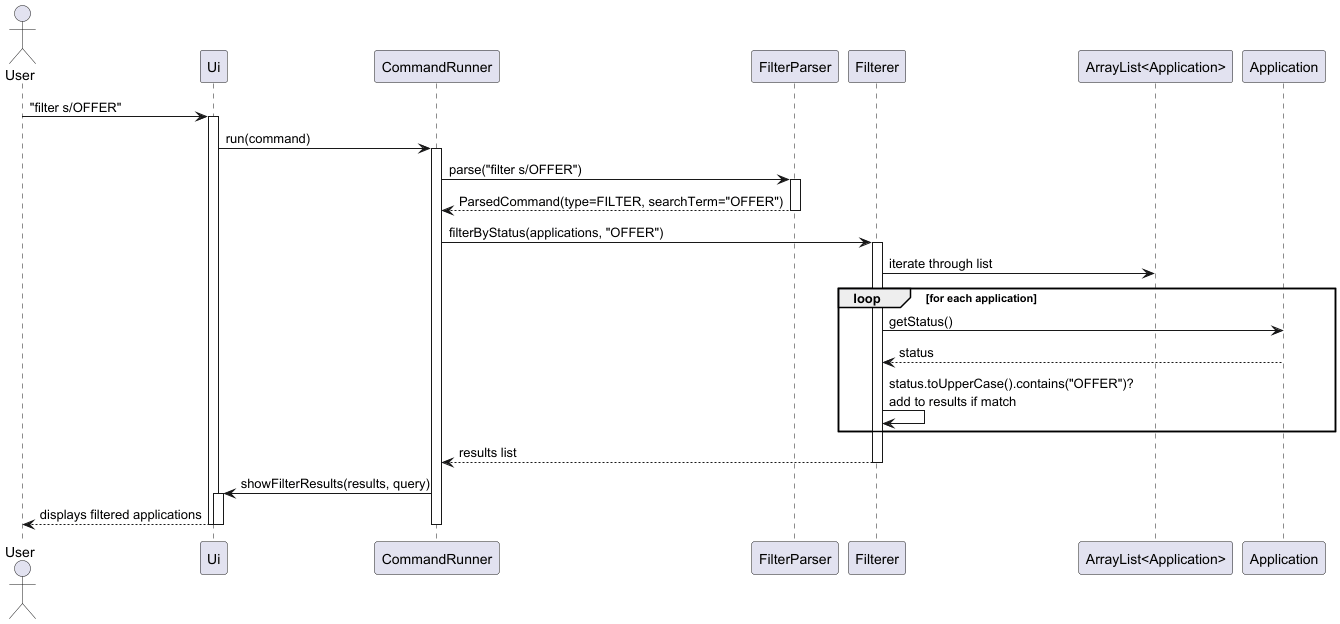

The diagram above was rendered by PlantUML. Its source (embedded in the PNG):
@startuml
actor User
participant Ui
participant CommandRunner
participant FilterParser
participant Filterer
participant "ArrayList<Application>" as AppList
participant Application

User -> Ui : "filter s/OFFER"
activate Ui
Ui -> CommandRunner : run(command)
activate CommandRunner
CommandRunner -> FilterParser : parse("filter s/OFFER")
activate FilterParser
FilterParser --> CommandRunner : ParsedCommand(type=FILTER, searchTerm="OFFER")
deactivate FilterParser
CommandRunner -> Filterer : filterByStatus(applications, "OFFER")
activate Filterer
Filterer -> AppList : iterate through list

loop for each application
    Filterer -> Application : getStatus()
    Application --> Filterer : status
    Filterer -> Filterer : status.toUpperCase().contains("OFFER")?\nadd to results if match
end

Filterer --> CommandRunner : results list
deactivate Filterer
CommandRunner -> Ui : showFilterResults(results, query)
activate Ui
Ui --> User : displays filtered applications
deactivate Ui
deactivate CommandRunner
deactivate Ui
@enduml